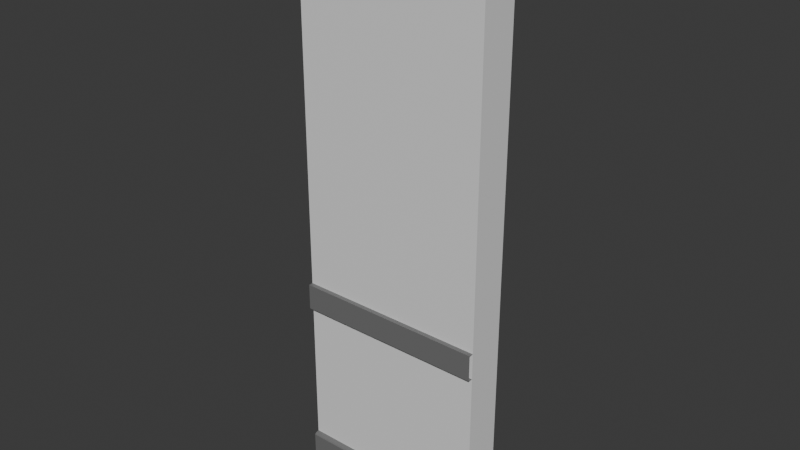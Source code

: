 # Source: untitled.blend  (saved by Blender 4.0.36; exported with 4.5.12 LTS)
import bpy
from mathutils import Matrix  # noqa: F401  (used for matrix-valued properties, if any)

bpy.ops.wm.read_factory_settings(use_empty=True)
scene = bpy.context.scene
scene.name = 'Scene'

# ---- collections
col_collection = bpy.data.collections.new('Collection'); scene.collection.children.link(col_collection)

# ---- materials (node trees are filled in below, after node groups)
mat_aussen = bpy.data.materials.new('Aussen')
mat_aussen.alpha_threshold = 0.0
mat_aussen.use_transparent_shadow = False
mat_aussen.roughness = 0.5
mat_aussen.line_color = (0.0, 0.0, 0.0, 1.0)
mat_innen = bpy.data.materials.new('Innen')
mat_innen.use_transparent_shadow = False
mat_graue_leiste = bpy.data.materials.new('Graue Leiste')
mat_graue_leiste.use_transparent_shadow = False

# ---- material node trees
mat_aussen.use_nodes = True; mat_aussen.node_tree.nodes.clear()
_N = mat_aussen.node_tree.nodes; _L = mat_aussen.node_tree.links
n0 = _N.new('ShaderNodeOutputMaterial'); n0.name = 'Material Output'; n0.location = (300, 300)
n1 = _N.new('ShaderNodeBsdfPrincipled'); n1.name = 'Principled BSDF'; n1.location = (10, 300)
n1.inputs[0].default_value = (0.1235, 0.0, 0.002298, 1.0)
n1.inputs[3].default_value = 1.45
_L.new(n1.outputs[0], n0.inputs[0])
n0.is_active_output = True
mat_innen.use_nodes = True; mat_innen.node_tree.nodes.clear()
_N = mat_innen.node_tree.nodes; _L = mat_innen.node_tree.links
n0 = _N.new('ShaderNodeBsdfPrincipled'); n0.name = 'Principled BSDF'; n0.location = (10, 300)
n0.inputs[3].default_value = 1.45
n1 = _N.new('ShaderNodeOutputMaterial'); n1.name = 'Material Output'; n1.location = (300, 300)
_L.new(n0.outputs[0], n1.inputs[0])
n1.is_active_output = True
mat_graue_leiste.use_nodes = True; mat_graue_leiste.node_tree.nodes.clear()
_N = mat_graue_leiste.node_tree.nodes; _L = mat_graue_leiste.node_tree.links
n0 = _N.new('ShaderNodeBsdfPrincipled'); n0.name = 'Principled BSDF'; n0.location = (10, 300)
n0.inputs[0].default_value = (0.1697, 0.1697, 0.1697, 1.0)
n0.inputs[3].default_value = 1.45
n1 = _N.new('ShaderNodeOutputMaterial'); n1.name = 'Material Output'; n1.location = (300, 300)
_L.new(n0.outputs[0], n1.inputs[0])
n1.is_active_output = True

# ---- world
world_world = bpy.data.worlds.new('World'); scene.world = world_world
world_world.use_nodes = True; world_world.node_tree.nodes.clear()
_N = world_world.node_tree.nodes; _L = world_world.node_tree.links
n0 = _N.new('ShaderNodeOutputWorld'); n0.name = 'World Output'; n0.location = (300, 300)
n1 = _N.new('ShaderNodeBackground'); n1.name = 'Background'; n1.location = (10, 300)
n1.inputs[0].default_value = (0.05088, 0.05088, 0.05088, 1.0)
_L.new(n1.outputs[0], n0.inputs[0])
n0.is_active_output = True
world_world.color = (0.05088, 0.05088, 0.05088)
world_world.use_sun_shadow = False
world_world.sun_shadow_jitter_overblur = 0.0

# ---- meshes
me_cube = bpy.data.meshes.new('Cube')
me_cube.from_pydata([(0.5208, 0.5, 3.0), (0.5208, 0.5, 0.0005615), (0.5208, -0.5, 3.0), (0.5208, -0.5, 0.0005615), (-0.5208, 0.5, 3.0), (-0.5208, 0.5, 0.0005615), (-0.5208, -0.5, 3.0), (-0.5208, -0.5, 0.0005615), (0.5208, -0.5, 0.0005615), (0.5208, -0.6347, 0.0005615), (-0.5208, -0.5, 0.0005615), (-0.5208, -0.6347, 0.0005615), (0.5208, -0.5, 0.1263), (0.521, -0.6127, 0.1206), (-0.5208, -0.5, 0.1263), (-0.5206, -0.6127, 0.1206), (0.5208, -0.5, 0.9061), (0.5208, -0.6199, 0.9061), (-0.5208, -0.5, 0.9061), (-0.5208, -0.6199, 0.9061), (0.5208, -0.5, 1.043), (0.5208, -0.6199, 1.043), (-0.5208, -0.5, 1.043), (-0.5208, -0.6199, 1.043), (-0.5208, -0.5, 0.06343), (0.5208, -0.5, 0.06343), (0.5208, -0.5, 0.09487), (-0.5208, -0.5, 0.09487), (-0.5213, -0.6347, 0.1142), (0.5208, -0.5, 0.1106), (-0.5208, -0.5, 0.1106), (0.5204, -0.6347, 0.1142), (0.5208, -0.5673, 0.0005615), (-0.5208, -0.5673, 0.0005615), (-0.5207, -0.5596, 0.1248), (0.5209, -0.5596, 0.1248)], [(24, 10), (29, 12), (22, 18), (16, 20), (27, 24), (8, 25), (25, 26), (30, 27), (26, 29), (14, 30)], [(0, 4, 6, 2), (3, 2, 6, 7), (7, 6, 4, 5), (5, 1, 3, 7), (1, 0, 2, 3), (5, 4, 0, 1), (34, 15, 13, 35), (11, 9, 31, 28), (16, 17, 19, 18), (22, 23, 21, 20), (23, 19, 17, 21), (32, 9, 11, 33, 10, 8), (15, 28, 31, 13), (14, 34, 35, 12)])
me_cube.polygons.foreach_set('material_index', [1, 1, 1, 1, 1, 0, 2, 2, 2, 2, 2, 2, 2, 2])
_uv = me_cube.uv_layers.new(name='UVMap')
_uv.uv.foreach_set('vector', [0.8856, 0.2288, 0.9999, 0.2288, 0.9999, 0.3431, 0.8856, 0.3431, 0.7712, 0.3431, 0.8856, 0.3431, 0.8856, 0.4574, 0.7712, 0.4574, 0.7712, 0.0001482, 0.8856, 0.0001482, 0.8856, 0.1144, 0.7712, 0.1144, 0.6569, 0.2288, 0.7712, 0.2288, 0.7712, 0.3431, 0.6569, 0.3431, 0.7712, 0.2288, 0.8856, 0.2288, 0.8856, 0.3431, 0.7712, 0.3431, 0.7712, 0.1144, 0.8856, 0.1144, 0.8856, 0.2288, 0.7712, 0.2288, 0.2799, 0.8983, 0.234, 0.8982, 0.234, 0.0001482, 0.2799, 0.0002363, 0.1162, 0.8984, 0.1162, 0.0003321, 0.2142, 0.0006917, 0.2142, 0.8988, 0.6567, 0.8982, 0.5533, 0.8982, 0.5533, 0.0001481, 0.6567, 0.0001481, 0.3316, 0.0001482, 0.435, 0.0001481, 0.435, 0.8982, 0.3316, 0.8982, 0.435, 0.0001481, 0.5533, 0.0001481, 0.5533, 0.8982, 0.435, 0.8982, 0.0582, 0.0003321, 0.1162, 0.0003321, 0.1162, 0.8984, 0.0582, 0.8984, 0.0001482, 0.8984, 0.0001482, 0.0003321, 0.234, 0.8982, 0.2142, 0.8988, 0.2142, 0.0006917, 0.234, 0.0001482, 0.3313, 0.8984, 0.2799, 0.8983, 0.2799, 0.0002363, 0.3313, 0.0003321])
me_cube.materials.append(mat_aussen)
me_cube.materials.append(mat_innen)
me_cube.materials.append(mat_graue_leiste)
me_cube.use_mirror_vertex_groups = False
me_cube.update()

# ---- objects
ob_wand_1___4 = bpy.data.objects.new('Wand 1 * 4', me_cube)

# ---- transforms, parenting, visibility, modifiers, constraints
ob_wand_1___4.location = (0.0, 0.0, 0.0)
ob_wand_1___4.scale = (0.96, 0.2, 1.0)
ob_wand_1___4.lock_rotations_4d = False
ob_wand_1___4.empty_display_type = 'ARROWS'
ob_wand_1___4.lineart.crease_threshold = 0.0

# ---- collection membership
col_collection.objects.link(ob_wand_1___4)

# ---- scene / render settings (as saved in the file)
scene.frame_start = 1; scene.frame_end = 250; scene.frame_set(1)
scene.render.engine = 'BLENDER_EEVEE_NEXT'
scene.cycles.sampling_pattern = 'TABULATED_SOBOL'
bpy.context.view_layer.update()

# ---- added for rendering (the .blend has no active camera and no usable light): camera, sun
cam_auto = bpy.data.cameras.new('AutoCamera')
cam_auto.lens = 50.0
cam_auto.sensor_width = 36.0
cam_auto.clip_end = 1000.0
ob_auto_camera = bpy.data.objects.new('AutoCamera', cam_auto)
scene.collection.objects.link(ob_auto_camera)
ob_auto_camera.location = (2.93293, -3.53311, 3.8467)
ob_auto_camera.rotation_euler = (1.09748, -7.21219e-08, 0.694738)
scene.camera = ob_auto_camera
light_auto_sun = bpy.data.lights.new('AutoSun', 'SUN')
light_auto_sun.energy = 3.0
light_auto_sun.angle = 0.0523599
ob_auto_sun = bpy.data.objects.new('AutoSun', light_auto_sun)
scene.collection.objects.link(ob_auto_sun)
ob_auto_sun.rotation_euler = (0.872665, 0.174533, 0.523599)
bpy.context.view_layer.update()
